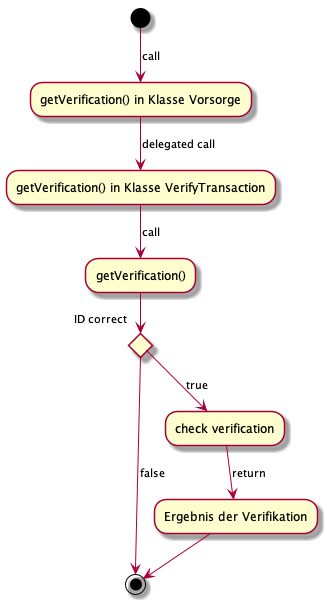

The diagram above was rendered by PlantUML. Its source (embedded in the PNG):
@startuml Aktivitätsdiagram getVerification
(*) -->[call] "getVerification() in Klasse Vorsorge"
 --> [delegated call]"getVerification() in Klasse VerifyTransaction"
  --> [call] "getVerification()"
 if "ID correct" then 
    --> [true]"check verification" as a1
 else 
 ->[false](*)
 endif 
 a1 --> [return] "Ergebnis der Verifikation"
 -->(*)
@enduml